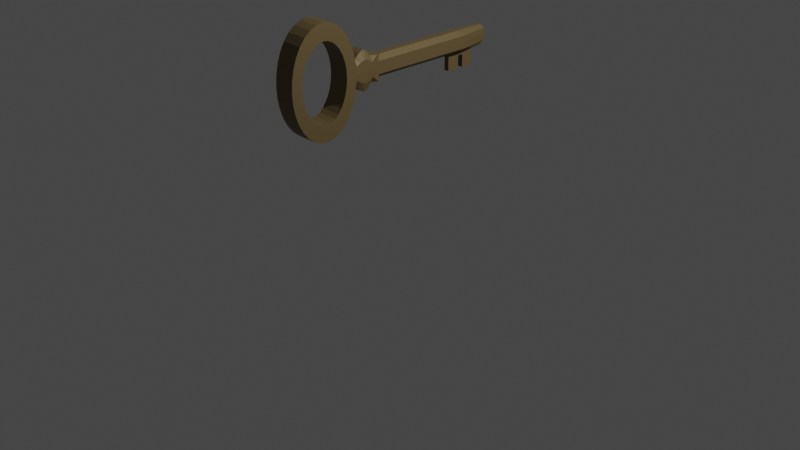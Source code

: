 # Source: key.blend  (saved by Blender 3.6.11; exported with 4.5.12 LTS)
import bpy
from mathutils import Matrix  # noqa: F401  (used for matrix-valued properties, if any)

bpy.ops.wm.read_factory_settings(use_empty=True)
scene = bpy.context.scene
scene.name = 'Scene'

# ---- collections
col_collection = bpy.data.collections.new('Collection'); scene.collection.children.link(col_collection)

# ---- images (referenced by path relative to the original .blend; pixels are not part of the script)
import os
ASSET_DIR = os.environ.get("B2B_ASSET_DIR", "")  # directory of the original .blend (textures are referenced by path, not embedded)
HERE = os.path.dirname(os.path.abspath(__file__))  # packed textures are extracted next to this script under _unpacked/

def load_image(name, relpath, width, height, colorspace="sRGB"):
    """Load a texture the original file referenced (path relative to the .blend, or extracted next to this script)."""
    p = next((c for c in (os.path.join(HERE, relpath), os.path.join(ASSET_DIR, relpath)) if relpath and os.path.exists(c)), "")
    if p:
        img = bpy.data.images.load(p, check_existing=True)
        img.name = name
    else:  # same state as the original file: an image datablock whose file is absent (Cycles renders it pink)
        img = bpy.data.images.new(name, width, height)
        img.source = "FILE"
        img.filepath = "//" + (relpath or name)
    img.colorspace_settings.name = colorspace
    return img
img_key_base = load_image('key base', '', 1024, 1024, 'Non-Color')

# ---- materials (node trees are filled in below, after node groups)
mat_material = bpy.data.materials.new('Material')
mat_material.alpha_threshold = 0.0
mat_material.use_transparent_shadow = False
mat_material.roughness = 0.5
mat_material.line_color = (0.0, 0.0, 0.0, 1.0)

# ---- material node trees
mat_material.use_nodes = True; mat_material.node_tree.nodes.clear()
_N = mat_material.node_tree.nodes; _L = mat_material.node_tree.links
n0 = _N.new('ShaderNodeOutputMaterial'); n0.name = 'Material Output'; n0.location = (300, 300)
n1 = _N.new('ShaderNodeBsdfPrincipled'); n1.name = 'Principled BSDF'; n1.location = (10, 300)
n1.distribution = 'GGX'
n1.subsurface_method = 'RANDOM_WALK_SKIN'
n1.inputs[0].default_value = (0.1725, 0.1216, 0.05098, 1.0)
n1.inputs[3].default_value = 1.45
n1.inputs[27].default_value = (0.0, 0.0, 0.0, 1.0)
n1.inputs[28].default_value = 1.0
n2 = _N.new('ShaderNodeTexImage'); n2.name = 'Image Texture'; n2.location = (-280, 20)
n2.image = img_key_base
_L.new(n1.outputs[0], n0.inputs[0])
_L.new(n2.outputs[0], n1.inputs[1])
n0.is_active_output = True

# ---- world
world_world = bpy.data.worlds.new('World'); scene.world = world_world
world_world.use_nodes = True; world_world.node_tree.nodes.clear()
_N = world_world.node_tree.nodes; _L = world_world.node_tree.links
n0 = _N.new('ShaderNodeOutputWorld'); n0.name = 'World Output'; n0.location = (300, 300)
n1 = _N.new('ShaderNodeBackground'); n1.name = 'Background'; n1.location = (10, 300)
n1.inputs[0].default_value = (0.05088, 0.05088, 0.05088, 1.0)
_L.new(n1.outputs[0], n0.inputs[0])
n0.is_active_output = True
world_world.color = (0.05088, 0.05088, 0.05088)
world_world.use_sun_shadow = False
world_world.sun_shadow_jitter_overblur = 0.0

# ---- cameras
cam_camera = bpy.data.cameras.new('Camera')
cam_camera.clip_end = 100.0
cam_camera.ortho_scale = 7.314

# ---- lights
light_light = bpy.data.lights.new('Light', 'POINT')
light_light.transmission_factor = 0.0
light_light.energy = 1000.0
light_light.shadow_soft_size = 0.1
light_light.shadow_maximum_resolution = 0.006
light_light.use_absolute_resolution = True

# ---- meshes
me_cube = bpy.data.meshes.new('Cube')
me_cube.from_pydata([(0.2038, 0.4805, 1.802), (0.2038, 0.4799, 1.592), (1.0, -1.935, 1.872), (1.0, -1.914, 1.412), (-0.2038, 0.4805, 1.802), (-0.2038, 0.4799, 1.592), (-1.0, -1.935, 1.872), (-1.0, -1.914, 1.412), (-0.4029, -0.7582, 1.588), (0.4029, -0.76, 1.808), (-0.4029, -0.76, 1.808), (0.4029, -0.7582, 1.588), (-1.0, -1.4, 1.346), (1.0, -1.4, 2.088), (-1.0, -1.4, 2.088), (1.0, -1.4, 1.346), (-1.0, -1.617, 1.191), (1.0, -1.62, 2.169), (-1.0, -1.62, 2.169), (1.0, -1.617, 1.191), (-0.4029, -0.2459, 1.808), (0.4029, -0.2459, 1.587), (-0.4029, -0.2459, 1.587), (0.4029, -0.2459, 1.808), (-0.4029, 0.1679, 1.808), (0.4029, 0.1679, 1.586), (-0.4029, 0.1679, 1.586), (0.4029, 0.1679, 1.808), (-0.4029, -0.5343, 1.588), (0.4029, -0.5343, 1.808), (-0.4029, -0.5343, 1.808), (0.4029, -0.5343, 1.588), (-0.648, -1.123, 1.902), (0.648, -1.119, 1.493), (-0.648, -1.119, 1.493), (0.648, -1.123, 1.902), (0.3848, 0.5264, 1.699), (-1.0, -1.963, 1.701), (1.0, -1.963, 1.701), (-0.3848, 0.5264, 1.699), (1.0, -0.7582, 1.7), (-1.0, -0.7582, 1.7), (1.0, -0.2459, 1.7), (-1.0, -0.2459, 1.7), (1.0, 0.1797, 1.7), (-1.0, 0.1797, 1.7), (-1.0, -0.5343, 1.7), (1.0, -0.5343, 1.7), (1.0, -1.111, 1.701), (-1.0, -1.111, 1.701), (-1.0, -1.544, 2.158), (1.0, -1.544, 1.241), (-1.0, -1.544, 1.241), (1.0, -1.544, 2.158), (-1.0, -1.832, 1.3), (1.0, -1.832, 2.036), (-1.0, -1.832, 2.036), (1.0, -1.832, 1.3), (-1.0, -1.472, 2.133), (1.0, -1.472, 1.274), (-1.0, -1.472, 1.274), (1.0, -1.472, 2.133), (-1.0, -1.276, 1.571), (1.0, -1.29, 1.823), (-1.0, -1.29, 1.823), (1.0, -1.276, 1.571), (-1.0, -1.255, 1.701), (1.0, -1.255, 1.701), (-1.0, -1.328, 1.454), (1.0, -1.328, 2.01), (1.0, -1.328, 1.701), (-1.0, -1.328, 2.01), (1.0, -1.328, 1.454), (-1.0, -1.328, 1.701), (-0.648, -1.174, 1.877), (0.648, -1.17, 1.519), (-1.0, -1.183, 1.701), (-0.648, -1.17, 1.519), (0.648, -1.174, 1.877), (1.0, -1.183, 1.701), (-0.6698, -1.226, 1.571), (0.6698, -1.228, 1.826), (1.0, -1.219, 1.701), (-0.6698, -1.228, 1.826), (0.6698, -1.226, 1.571), (-1.0, -1.219, 1.701), (-1.0, -0.9792, 1.826), (1.0, -0.967, 1.569), (-1.0, -0.967, 1.569), (1.0, -0.9792, 1.826), (1.0, -0.9688, 1.7), (-1.0, -0.9688, 1.7), (-0.6698, -1.032, 1.569), (0.6698, -1.041, 1.828), (1.0, -1.039, 1.701), (-0.6698, -1.041, 1.828), (0.6698, -1.032, 1.569), (-1.0, -1.039, 1.701), (-0.648, -1.073, 1.519), (0.648, -1.081, 1.879), (1.0, -1.075, 1.701), (-0.648, -1.081, 1.879), (0.648, -1.073, 1.519), (-1.0, -1.075, 1.701), (-0.4029, -0.9001, 1.807), (0.4029, -0.8949, 1.589), (-1.0, -0.8958, 1.7), (-0.4029, -0.8949, 1.589), (0.4029, -0.9001, 1.807), (1.0, -0.8958, 1.7), (0.3675, 0.5154, 1.635), (1.0, -1.958, 1.557), (-0.3675, 0.5154, 1.635), (1.0, -0.7582, 1.635), (-1.0, -0.7582, 1.635), (1.0, -0.2459, 1.634), (-1.0, -0.2459, 1.634), (1.0, 0.1762, 1.633), (-1.0, 0.1762, 1.633), (-1.0, -0.5343, 1.634), (1.0, -0.5343, 1.634), (0.9783, -1.116, 1.584), (-0.9783, -1.116, 1.584), (-1.0, -1.958, 1.557), (1.0, -1.266, 1.647), (-1.0, -1.266, 1.647), (-1.0, -1.328, 1.577), (1.0, -1.328, 1.577), (0.9783, -1.17, 1.599), (-0.9783, -1.17, 1.599), (-0.9783, -1.222, 1.634), (0.9783, -1.222, 1.634), (-0.9935, -0.965, 1.633), (0.9935, -0.965, 1.633), (-0.9783, -1.033, 1.628), (0.9783, -1.033, 1.628), (-0.9783, -1.074, 1.597), (0.9783, -1.074, 1.597), (1.0, -0.8949, 1.635), (-1.0, -0.8949, 1.635), (-1.0, -1.949, 1.786), (0.3675, 0.5156, 1.762), (1.0, -1.949, 1.786), (-0.3675, 0.5156, 1.762), (1.0, -0.7591, 1.764), (-1.0, -0.7591, 1.764), (1.0, -0.2459, 1.764), (-1.0, -0.2459, 1.764), (1.0, 0.1766, 1.764), (-1.0, 0.1766, 1.764), (-1.0, -0.5343, 1.764), (1.0, -0.5343, 1.764), (0.9783, -1.124, 1.813), (-0.9783, -1.124, 1.813), (-1.0, -1.273, 1.762), (1.0, -1.273, 1.762), (-1.0, -1.328, 1.855), (1.0, -1.328, 1.855), (0.9783, -1.178, 1.798), (-0.9783, -1.178, 1.798), (-0.9783, -1.222, 1.77), (0.9783, -1.222, 1.77), (0.9935, -0.9705, 1.766), (-0.9935, -0.9705, 1.766), (-0.9783, -1.04, 1.771), (0.9783, -1.04, 1.771), (-0.9783, -1.083, 1.801), (0.9783, -1.083, 1.801), (1.0, -0.8979, 1.764), (-1.0, -0.8979, 1.764), (1.0, -1.544, 2.079), (1.0, -1.472, 1.378), (1.0, -1.65, 1.319), (1.0, -1.885, 1.701), (1.0, -1.866, 1.845), (1.0, -1.386, 1.534), (1.0, -1.36, 1.701), (1.0, -1.832, 1.933), (1.0, -1.64, 2.096), (1.0, -1.848, 1.508), (1.0, -1.832, 1.471), (1.0, -1.472, 2.028), (1.0, -1.4, 1.908), (1.0, -1.391, 1.89), (1.0, -1.544, 1.33), (1.0, -1.4, 1.494), (1.0, -1.652, 2.094), (1.0, -1.672, 2.089), (1.0, -1.698, 2.079), (1.0, -1.722, 2.066), (1.0, -1.765, 2.03), (1.0, -1.808, 1.978), (1.0, -1.823, 1.451), (1.0, -1.8, 1.413), (1.0, -1.725, 1.347), (1.0, -1.435, 1.427), (1.0, -1.614, 1.314), (1.0, -1.563, 1.323), (1.0, -1.364, 1.781), (1.0, -1.38, 1.86), (1.0, -1.364, 1.626), (1.0, -1.571, 2.092), (1.0, -1.624, 2.1), (1.0, -1.523, 2.07), (1.0, -1.508, 1.347), (1.0, -1.411, 1.934), (1.0, -1.436, 1.981), (1.0, -1.842, 1.914), (1.0, -1.88, 1.776), (1.0, -1.885, 1.696), (1.0, -1.879, 1.626), (1.0, -1.865, 1.551), (-1.147, -1.36, 1.701), (-1.147, -1.386, 1.534), (-1.147, -1.4, 1.908), (-1.147, -1.64, 2.096), (-1.147, -1.544, 2.079), (-1.147, -1.832, 1.933), (-1.147, -1.472, 2.028), (-1.147, -1.391, 1.89), (-1.147, -1.472, 1.378), (-1.147, -1.65, 1.319), (-1.147, -1.885, 1.701), (-1.147, -1.866, 1.845), (-1.147, -1.848, 1.508), (-1.147, -1.832, 1.471), (-1.147, -1.544, 1.33), (-1.147, -1.4, 1.494), (-1.147, -1.652, 2.094), (-1.147, -1.672, 2.089), (-1.147, -1.698, 2.079), (-1.147, -1.722, 2.066), (-1.147, -1.765, 2.03), (-1.147, -1.808, 1.978), (-1.147, -1.823, 1.451), (-1.147, -1.8, 1.413), (-1.147, -1.725, 1.347), (-1.147, -1.435, 1.427), (-1.147, -1.614, 1.314), (-1.147, -1.563, 1.323), (-1.147, -1.364, 1.781), (-1.147, -1.38, 1.86), (-1.147, -1.364, 1.626), (-1.147, -1.571, 2.092), (-1.147, -1.624, 2.1), (-1.147, -1.523, 2.07), (-1.147, -1.508, 1.347), (-1.147, -1.411, 1.934), (-1.147, -1.436, 1.981), (-1.147, -1.842, 1.914), (-1.147, -1.88, 1.776), (-1.147, -1.885, 1.696), (-1.147, -1.879, 1.626), (-1.147, -1.865, 1.551), (1.162, -1.958, 1.557), (1.162, -1.914, 1.412), (1.162, -1.832, 2.036), (1.162, -1.935, 1.872), (1.162, -1.328, 2.01), (1.162, -1.4, 2.088), (1.162, -1.472, 1.274), (1.162, -1.4, 1.346), (1.162, -1.4, 1.494), (1.162, -1.544, 2.158), (1.162, -1.62, 2.169), (1.162, -1.832, 1.3), (1.162, -1.617, 1.191), (1.162, -1.65, 1.319), (1.162, -1.949, 1.786), (1.162, -1.963, 1.701), (1.162, -1.885, 1.701), (1.162, -1.544, 1.241), (1.162, -1.472, 2.133), (1.162, -1.544, 1.33), (1.162, -1.832, 1.471), (1.162, -1.472, 1.378), (1.162, -1.328, 1.454), (1.162, -1.328, 1.577), (1.162, -1.328, 1.855), (1.162, -1.328, 1.701), (1.162, -1.848, 1.508), (1.162, -1.866, 1.845), (1.162, -1.544, 2.079), (1.162, -1.386, 1.534), (1.162, -1.36, 1.701), (1.162, -1.832, 1.933), (1.162, -1.64, 2.096), (1.162, -1.472, 2.028), (1.162, -1.4, 1.908), (1.162, -1.391, 1.89), (1.162, -1.652, 2.094), (1.162, -1.672, 2.089), (1.162, -1.698, 2.079), (1.162, -1.722, 2.066), (1.162, -1.765, 2.03), (1.162, -1.808, 1.978), (1.162, -1.823, 1.451), (1.162, -1.8, 1.413), (1.162, -1.725, 1.347), (1.162, -1.435, 1.427), (1.162, -1.614, 1.314), (1.162, -1.563, 1.323), (1.162, -1.364, 1.781), (1.162, -1.38, 1.86), (1.162, -1.364, 1.626), (1.162, -1.571, 2.092), (1.162, -1.624, 2.1), (1.162, -1.523, 2.07), (1.162, -1.508, 1.347), (1.162, -1.411, 1.934), (1.162, -1.436, 1.981), (1.162, -1.842, 1.914), (1.162, -1.88, 1.776), (1.162, -1.885, 1.696), (1.162, -1.879, 1.626), (1.162, -1.865, 1.551), (-1.176, -1.362, 1.705), (1.176, -1.362, 1.705), (-1.177, -1.367, 1.629), (1.175, -1.367, 1.629), (-1.178, -1.382, 1.556), (1.174, -1.382, 1.556), (-1.18, -1.406, 1.489), (1.173, -1.406, 1.488), (-1.18, -1.438, 1.43), (1.172, -1.438, 1.429), (-1.181, -1.477, 1.381), (1.171, -1.477, 1.381), (-1.182, -1.521, 1.345), (1.17, -1.521, 1.345), (-1.182, -1.57, 1.323), (1.17, -1.57, 1.323), (-1.182, -1.62, 1.315), (1.17, -1.62, 1.315), (-1.182, -1.67, 1.323), (1.17, -1.67, 1.323), (-1.182, -1.718, 1.345), (1.17, -1.718, 1.345), (-1.181, -1.763, 1.381), (1.171, -1.763, 1.381), (-1.18, -1.802, 1.43), (1.172, -1.802, 1.429), (-1.18, -1.834, 1.489), (1.173, -1.834, 1.488), (-1.178, -1.858, 1.556), (1.174, -1.858, 1.556), (-1.177, -1.872, 1.629), (1.175, -1.872, 1.629), (-1.176, -1.877, 1.705), (1.176, -1.877, 1.705), (-1.175, -1.872, 1.781), (1.177, -1.872, 1.781), (-1.174, -1.858, 1.854), (1.178, -1.858, 1.854), (-1.173, -1.834, 1.921), (1.18, -1.834, 1.921), (-1.172, -1.802, 1.98), (1.18, -1.802, 1.98), (-1.171, -1.763, 2.029), (1.181, -1.763, 2.029), (-1.17, -1.718, 2.065), (1.182, -1.718, 2.065), (-1.17, -1.67, 2.087), (1.182, -1.67, 2.087), (-1.17, -1.62, 2.095), (1.182, -1.62, 2.094), (-1.17, -1.57, 2.087), (1.182, -1.57, 2.087), (-1.17, -1.521, 2.065), (1.182, -1.521, 2.065), (-1.171, -1.477, 2.029), (1.181, -1.477, 2.029), (-1.172, -1.438, 1.98), (1.18, -1.438, 1.98), (-1.173, -1.406, 1.921), (1.18, -1.406, 1.921), (-1.174, -1.382, 1.854), (1.178, -1.382, 1.854), (-1.175, -1.367, 1.781), (1.177, -1.367, 1.781), (-1.176, -1.251, 1.705), (-1.178, -1.258, 1.596), (1.174, -1.258, 1.596), (1.176, -1.251, 1.705), (-1.179, -1.279, 1.491), (1.173, -1.279, 1.491), (-1.181, -1.313, 1.395), (1.171, -1.313, 1.395), (-1.182, -1.359, 1.31), (1.17, -1.359, 1.31), (-1.183, -1.415, 1.241), (1.169, -1.415, 1.241), (-1.184, -1.479, 1.189), (1.168, -1.479, 1.189), (-1.185, -1.548, 1.158), (1.167, -1.548, 1.157), (-1.185, -1.62, 1.147), (1.167, -1.62, 1.146), (-1.185, -1.692, 1.158), (1.167, -1.692, 1.157), (-1.184, -1.761, 1.189), (1.168, -1.761, 1.189), (-1.183, -1.825, 1.241), (1.169, -1.825, 1.241), (-1.182, -1.881, 1.31), (1.17, -1.881, 1.31), (-1.181, -1.927, 1.395), (1.171, -1.927, 1.395), (-1.179, -1.961, 1.491), (1.173, -1.961, 1.491), (-1.178, -1.982, 1.596), (1.174, -1.982, 1.596), (-1.176, -1.989, 1.705), (1.176, -1.989, 1.705), (-1.174, -1.982, 1.814), (1.178, -1.982, 1.814), (-1.173, -1.961, 1.919), (1.179, -1.961, 1.918), (-1.171, -1.927, 2.015), (1.181, -1.927, 2.015), (-1.17, -1.881, 2.1), (1.182, -1.881, 2.099), (-1.169, -1.825, 2.169), (1.183, -1.825, 2.169), (-1.168, -1.761, 2.221), (1.184, -1.761, 2.22), (-1.167, -1.692, 2.252), (1.185, -1.692, 2.252), (-1.167, -1.62, 2.263), (1.185, -1.62, 2.263), (-1.167, -1.548, 2.252), (1.185, -1.548, 2.252), (-1.168, -1.479, 2.221), (1.184, -1.479, 2.22), (-1.169, -1.415, 2.169), (1.183, -1.415, 2.169), (-1.17, -1.359, 2.1), (1.182, -1.359, 2.099), (-1.171, -1.313, 2.015), (1.181, -1.313, 2.015), (-1.173, -1.279, 1.919), (1.179, -1.279, 1.918), (-1.174, -1.258, 1.814), (1.178, -1.258, 1.814), (-0.2861, 0.0254, 1.417), (-0.2861, 0.02671, 1.729), (-0.2861, 0.337, 1.416), (-0.2861, 0.3384, 1.728), (0.2861, 0.0254, 1.417), (0.2861, 0.02671, 1.729), (0.2861, 0.337, 1.416), (0.2861, 0.3384, 1.728), (-0.2861, 0.1825, 1.728), (0.2861, 0.1825, 1.728), (-0.2861, 0.1033, 1.417), (0.2861, 0.1046, 1.729), (-0.2861, 0.1046, 1.729), (0.2861, 0.1033, 1.417), (-0.2861, 0.2604, 1.728), (0.2861, 0.2591, 1.416), (-0.2861, 0.2591, 1.416), (0.2861, 0.2604, 1.728), (-0.2861, 0.1436, 1.728), (0.2861, 0.1423, 1.417), (-0.2861, 0.1423, 1.417), (0.2861, 0.1436, 1.728), (-0.2861, 0.2202, 1.416), (0.2861, 0.2215, 1.728), (-0.2861, 0.2215, 1.728), (0.2861, 0.2202, 1.416), (-0.2861, 0.2207, 1.548), (-0.2861, 0.1818, 1.548), (0.2861, 0.1428, 1.548), (0.2861, 0.1818, 1.548), (-0.2861, 0.1428, 1.548), (0.2861, 0.2207, 1.548), (0.2861, 0.143, 1.601), (0.2861, 0.182, 1.601), (0.2861, 0.2209, 1.601), (-0.2861, 0.221, 1.611), (-0.2861, 0.182, 1.611), (-0.2861, 0.1431, 1.611)], [], [(55, 56, 6, 2), (142, 2, 6, 140), (149, 24, 4, 143), (54, 57, 3, 7), (210, 211, 253, 252), (143, 4, 0, 141), (151, 29, 9, 144), (28, 31, 11, 8), (169, 104, 10, 145), (29, 30, 10, 9), (207, 177, 285, 311), (68, 72, 15, 12), (69, 71, 14, 13), (185, 175, 213, 227), (52, 51, 19, 16), (53, 50, 18, 17), (27, 24, 20, 23), (26, 25, 21, 22), (148, 27, 23, 146), (150, 30, 20, 147), (141, 0, 27, 148), (5, 1, 25, 26), (0, 4, 24, 27), (147, 20, 24, 149), (145, 10, 30, 150), (23, 20, 30, 29), (22, 21, 31, 28), (146, 23, 29, 151), (99, 101, 32, 35), (98, 102, 33, 34), (167, 99, 35, 152), (159, 74, 32, 153), (129, 76, 49, 122), (137, 100, 48, 121), (115, 42, 47, 120), (114, 41, 46, 119), (116, 43, 45, 118), (110, 36, 44, 117), (119, 46, 43, 116), (117, 44, 42, 115), (181, 203, 245, 218), (192, 180, 274, 296), (139, 106, 41, 114), (120, 47, 40, 113), (112, 39, 36, 110), (209, 210, 252, 251), (118, 45, 39, 112), (111, 38, 37, 123), (195, 185, 227, 237), (61, 58, 50, 53), (60, 59, 51, 52), (202, 178, 215, 244), (173, 209, 251, 222), (171, 195, 237, 220), (16, 19, 57, 54), (17, 18, 56, 55), (201, 202, 244, 243), (12, 15, 59, 60), (13, 14, 58, 61), (208, 173, 222, 250), (131, 82, 67, 124), (126, 73, 66, 125), (156, 71, 64, 154), (81, 83, 64, 63), (80, 84, 65, 62), (161, 81, 63, 155), (124, 67, 70, 127), (63, 64, 71, 69), (62, 65, 72, 68), (155, 63, 69, 157), (152, 35, 78, 158), (34, 33, 75, 77), (35, 32, 74, 78), (121, 48, 79, 128), (130, 85, 76, 129), (160, 83, 74, 159), (154, 64, 83, 160), (125, 66, 85, 130), (158, 78, 81, 161), (77, 75, 84, 80), (78, 74, 83, 81), (128, 79, 82, 131), (134, 97, 91, 132), (138, 109, 90, 133), (168, 108, 89, 162), (107, 105, 87, 88), (108, 104, 86, 89), (164, 95, 86, 163), (166, 101, 95, 164), (136, 103, 97, 134), (133, 90, 94, 135), (162, 89, 93, 165), (88, 87, 96, 92), (89, 86, 95, 93), (122, 49, 103, 136), (153, 32, 101, 166), (135, 94, 100, 137), (165, 93, 99, 167), (92, 96, 102, 98), (93, 95, 101, 99), (9, 10, 104, 108), (8, 11, 105, 107), (144, 9, 108, 168), (113, 40, 109, 138), (132, 91, 106, 139), (163, 86, 104, 169), (88, 132, 139, 107), (11, 113, 138, 105), (96, 135, 137, 102), (34, 122, 136, 98), (87, 133, 135, 96), (98, 136, 134, 92), (105, 138, 133, 87), (92, 134, 132, 88), (75, 128, 131, 84), (62, 125, 130, 80), (80, 130, 129, 77), (33, 121, 128, 75), (65, 124, 127, 72), (68, 126, 125, 62), (84, 131, 124, 65), (13, 61, 272, 259), (205, 182, 288, 309), (177, 191, 295, 285), (3, 111, 123, 7), (26, 118, 112, 5), (72, 127, 277, 276), (5, 112, 110, 1), (31, 120, 113, 11), (107, 139, 114, 8), (181, 206, 310, 287), (51, 59, 260, 271), (25, 117, 115, 21), (28, 119, 116, 22), (1, 110, 117, 25), (22, 116, 118, 26), (8, 114, 119, 28), (21, 115, 120, 31), (102, 137, 121, 33), (77, 129, 122, 34), (91, 163, 169, 106), (40, 144, 168, 109), (94, 165, 167, 100), (49, 153, 166, 103), (90, 162, 165, 94), (103, 166, 164, 97), (97, 164, 163, 91), (109, 168, 162, 90), (79, 158, 161, 82), (66, 154, 160, 85), (85, 160, 159, 76), (48, 152, 158, 79), (67, 155, 157, 70), (82, 161, 155, 67), (73, 156, 154, 66), (194, 172, 221, 236), (170, 201, 243, 216), (174, 208, 250, 223), (76, 159, 153, 49), (100, 167, 152, 48), (42, 146, 151, 47), (41, 145, 150, 46), (43, 147, 149, 45), (36, 141, 148, 44), (46, 150, 147, 43), (44, 148, 146, 42), (193, 194, 236, 235), (191, 190, 294, 295), (106, 169, 145, 41), (47, 151, 144, 40), (39, 143, 141, 36), (183, 182, 214, 219), (45, 149, 143, 39), (38, 142, 140, 37), (206, 205, 309, 310), (207, 174, 223, 249), (192, 193, 235, 234), (200, 176, 212, 242), (177, 207, 249, 217), (180, 192, 234, 225), (175, 200, 242, 213), (182, 205, 247, 214), (38, 111, 254, 269), (190, 189, 293, 294), (191, 177, 217, 233), (199, 183, 219, 241), (180, 179, 280, 274), (189, 188, 292, 293), (15, 72, 276, 261), (171, 204, 308, 275), (178, 186, 228, 215), (203, 170, 216, 245), (172, 196, 238, 221), (211, 179, 224, 253), (186, 187, 229, 228), (184, 204, 246, 226), (196, 197, 239, 238), (187, 188, 230, 229), (204, 171, 220, 246), (197, 184, 226, 239), (188, 189, 231, 230), (179, 180, 225, 224), (176, 198, 240, 212), (189, 190, 232, 231), (205, 206, 248, 247), (198, 199, 241, 240), (190, 191, 233, 232), (206, 181, 218, 248), (278, 258, 259, 288, 289), (277, 279, 284, 304, 283), (261, 262, 299, 275, 260), (266, 267, 298, 297, 296, 274, 265), (260, 275, 308, 273, 271), (265, 274, 280, 254, 255), (276, 277, 283, 262, 261), (271, 273, 301, 300, 267, 266), (279, 278, 289, 303, 302, 284), (285, 295, 294, 293, 292, 291, 290, 286, 264, 256), (286, 306, 305, 282, 263, 264), (282, 307, 287, 272, 263), (287, 310, 309, 288, 259, 272), (281, 311, 285, 256, 257, 268), (270, 312, 281, 268, 269), (280, 315, 314, 313, 270, 269, 254), (193, 192, 296, 297), (142, 38, 269, 268), (174, 207, 311, 281), (70, 157, 278, 279), (194, 193, 297, 298), (208, 174, 281, 312), (172, 194, 298, 267), (173, 208, 312, 270), (195, 171, 275, 299), (209, 173, 270, 313), (185, 195, 299, 262), (210, 209, 313, 314), (175, 185, 262, 283), (19, 51, 271, 266), (211, 210, 314, 315), (69, 13, 259, 258), (196, 172, 267, 300), (179, 211, 315, 280), (197, 196, 300, 301), (61, 53, 263, 272), (157, 69, 258, 278), (59, 15, 261, 260), (184, 197, 301, 273), (198, 176, 284, 302), (199, 198, 302, 303), (183, 199, 303, 289), (200, 175, 283, 304), (53, 17, 264, 263), (176, 200, 304, 284), (2, 142, 268, 257), (182, 183, 289, 288), (17, 55, 256, 264), (57, 19, 266, 265), (111, 3, 255, 254), (201, 170, 282, 305), (202, 201, 305, 306), (3, 57, 265, 255), (178, 202, 306, 286), (127, 70, 279, 277), (203, 181, 287, 307), (55, 2, 257, 256), (186, 178, 286, 290), (170, 203, 307, 282), (187, 186, 290, 291), (204, 184, 273, 308), (188, 187, 291, 292), (380, 383, 382, 381), (381, 382, 385, 384), (384, 385, 387, 386), (386, 387, 389, 388), (388, 389, 391, 390), (390, 391, 393, 392), (392, 393, 395, 394), (394, 395, 397, 396), (396, 397, 399, 398), (398, 399, 401, 400), (400, 401, 403, 402), (402, 403, 405, 404), (404, 405, 407, 406), (406, 407, 409, 408), (408, 409, 411, 410), (410, 411, 413, 412), (412, 413, 415, 414), (414, 415, 417, 416), (416, 417, 419, 418), (418, 419, 421, 420), (420, 421, 423, 422), (422, 423, 425, 424), (424, 425, 427, 426), (426, 427, 429, 428), (428, 429, 431, 430), (430, 431, 433, 432), (432, 433, 435, 434), (434, 435, 437, 436), (436, 437, 439, 438), (438, 439, 441, 440), (440, 441, 443, 442), (442, 443, 383, 380), (318, 316, 380, 381), (317, 319, 382, 383), (320, 318, 381, 384), (319, 321, 385, 382), (322, 320, 384, 386), (321, 323, 387, 385), (324, 322, 386, 388), (323, 325, 389, 387), (326, 324, 388, 390), (325, 327, 391, 389), (328, 326, 390, 392), (327, 329, 393, 391), (330, 328, 392, 394), (329, 331, 395, 393), (332, 330, 394, 396), (331, 333, 397, 395), (334, 332, 396, 398), (333, 335, 399, 397), (336, 334, 398, 400), (335, 337, 401, 399), (338, 336, 400, 402), (337, 339, 403, 401), (340, 338, 402, 404), (339, 341, 405, 403), (342, 340, 404, 406), (341, 343, 407, 405), (344, 342, 406, 408), (343, 345, 409, 407), (346, 344, 408, 410), (345, 347, 411, 409), (348, 346, 410, 412), (347, 349, 413, 411), (350, 348, 412, 414), (349, 351, 415, 413), (352, 350, 414, 416), (351, 353, 417, 415), (354, 352, 416, 418), (353, 355, 419, 417), (356, 354, 418, 420), (355, 357, 421, 419), (358, 356, 420, 422), (357, 359, 423, 421), (360, 358, 422, 424), (359, 361, 425, 423), (362, 360, 424, 426), (361, 363, 427, 425), (364, 362, 426, 428), (363, 365, 429, 427), (366, 364, 428, 430), (365, 367, 431, 429), (368, 366, 430, 432), (367, 369, 433, 431), (370, 368, 432, 434), (369, 371, 435, 433), (372, 370, 434, 436), (371, 373, 437, 435), (374, 372, 436, 438), (373, 375, 439, 437), (376, 374, 438, 440), (375, 377, 441, 439), (378, 376, 440, 442), (377, 379, 443, 441), (316, 378, 442, 380), (379, 317, 383, 443), (460, 458, 447, 446), (446, 447, 451, 450), (457, 455, 449, 448), (448, 449, 445, 444), (454, 457, 448, 444), (455, 456, 445, 449), (467, 468, 452, 453), (444, 445, 456, 454), (465, 462, 456, 455), (464, 463, 457, 454), (463, 465, 455, 457), (450, 451, 461, 459), (446, 450, 459, 460), (451, 447, 458, 461), (466, 468, 458, 460), (466, 469, 475, 470), (453, 452, 462, 465), (454, 456, 462, 464), (459, 461, 467, 469), (460, 459, 469, 466), (461, 458, 468, 467), (470, 475, 473, 471), (471, 473, 472, 474), (463, 464, 474, 472), (473, 475, 478, 477), (472, 473, 477, 476), (471, 474, 481, 480), (470, 471, 480, 479)])
_uv = me_cube.uv_layers.new(name='UVMap')
_uv.uv.foreach_set('vector', [0.625, 0.7344, 0.875, 0.7344, 0.875, 0.75, 0.625, 0.75, 0.5625, 0.75, 0.625, 0.75, 0.625, 1.0, 0.5625, 1.0, 0.5625, 0.2188, 0.625, 0.2188, 0.625, 0.25, 0.5625, 0.25, 0.125, 0.7344, 0.375, 0.7344, 0.375, 0.75, 0.125, 0.75, 0.4733, 0.7401, 0.4495, 0.7384, 0.4495, 0.7384, 0.4733, 0.7401, 0.5625, 0.25, 0.625, 0.25, 0.625, 0.5, 0.5625, 0.5, 0.5625, 0.5938, 0.625, 0.5938, 0.625, 0.625, 0.5625, 0.625, 0.125, 0.5938, 0.375, 0.5938, 0.375, 0.625, 0.125, 0.625, 0.5625, 0.1172, 0.625, 0.1172, 0.625, 0.125, 0.5625, 0.125, 0.625, 0.5938, 0.875, 0.5938, 0.875, 0.625, 0.625, 0.625, 0.5849, 0.7359, 0.5865, 0.7344, 0.5865, 0.7344, 0.5849, 0.7359, 0.125, 0.6797, 0.375, 0.6797, 0.375, 0.6875, 0.125, 0.6875, 0.625, 0.6797, 0.875, 0.6797, 0.875, 0.6875, 0.625, 0.6875, 0.427, 0.6875, 0.4375, 0.686, 0.4375, 0.686, 0.427, 0.6875, 0.125, 0.7031, 0.375, 0.7031, 0.375, 0.7188, 0.125, 0.7188, 0.625, 0.7031, 0.875, 0.7031, 0.875, 0.7188, 0.625, 0.7188, 0.625, 0.5312, 0.875, 0.5312, 0.875, 0.5625, 0.625, 0.5625, 0.125, 0.5312, 0.375, 0.5312, 0.375, 0.5625, 0.125, 0.5625, 0.5625, 0.5312, 0.625, 0.5312, 0.625, 0.5625, 0.5625, 0.5625, 0.5625, 0.1562, 0.625, 0.1562, 0.625, 0.1875, 0.5625, 0.1875, 0.5625, 0.5, 0.625, 0.5, 0.625, 0.5312, 0.5625, 0.5312, 0.125, 0.5, 0.375, 0.5, 0.375, 0.5312, 0.125, 0.5312, 0.625, 0.5, 0.875, 0.5, 0.875, 0.5312, 0.625, 0.5312, 0.5625, 0.1875, 0.625, 0.1875, 0.625, 0.2188, 0.5625, 0.2188, 0.5625, 0.125, 0.625, 0.125, 0.625, 0.1562, 0.5625, 0.1562, 0.625, 0.5625, 0.875, 0.5625, 0.875, 0.5938, 0.625, 0.5938, 0.125, 0.5625, 0.375, 0.5625, 0.375, 0.5938, 0.125, 0.5938, 0.5625, 0.5625, 0.625, 0.5625, 0.625, 0.5938, 0.5625, 0.5938, 0.625, 0.6523, 0.875, 0.6523, 0.875, 0.6562, 0.625, 0.6562, 0.125, 0.6523, 0.375, 0.6523, 0.375, 0.6562, 0.125, 0.6562, 0.5625, 0.6523, 0.625, 0.6523, 0.625, 0.6562, 0.5625, 0.6562, 0.5625, 0.08594, 0.625, 0.08594, 0.625, 0.09375, 0.5625, 0.09375, 0.4375, 0.08594, 0.5, 0.08594, 0.5, 0.09375, 0.4375, 0.09375, 0.4375, 0.6523, 0.5, 0.6523, 0.5, 0.6562, 0.4375, 0.6562, 0.4375, 0.5625, 0.5, 0.5625, 0.5, 0.5938, 0.4375, 0.5938, 0.4375, 0.125, 0.5, 0.125, 0.5, 0.1562, 0.4375, 0.1562, 0.4375, 0.1875, 0.5, 0.1875, 0.5, 0.2188, 0.4375, 0.2188, 0.4375, 0.5, 0.5, 0.5, 0.5, 0.5312, 0.4375, 0.5312, 0.4375, 0.1562, 0.5, 0.1562, 0.5, 0.1875, 0.4375, 0.1875, 0.4375, 0.5312, 0.5, 0.5312, 0.5, 0.5625, 0.4375, 0.5625, 0.5945, 0.6953, 0.6025, 0.7009, 0.6025, 0.7009, 0.5945, 0.6953, 0.4227, 0.7335, 0.4284, 0.7344, 0.4284, 0.7344, 0.4227, 0.7335, 0.4375, 0.1172, 0.5, 0.1172, 0.5, 0.125, 0.4375, 0.125, 0.4375, 0.5938, 0.5, 0.5938, 0.5, 0.625, 0.4375, 0.625, 0.4375, 0.25, 0.5, 0.25, 0.5, 0.5, 0.4375, 0.5, 0.4982, 0.7407, 0.4733, 0.7401, 0.4733, 0.7401, 0.4982, 0.7407, 0.4375, 0.2188, 0.5, 0.2188, 0.5, 0.25, 0.4375, 0.25, 0.4375, 0.75, 0.5, 0.75, 0.5, 1.0, 0.4375, 1.0, 0.4117, 0.6913, 0.427, 0.6875, 0.427, 0.6875, 0.4117, 0.6913, 0.625, 0.6953, 0.875, 0.6953, 0.875, 0.7031, 0.625, 0.7031, 0.125, 0.6953, 0.375, 0.6953, 0.375, 0.7031, 0.125, 0.7031, 0.6079, 0.7164, 0.607, 0.7188, 0.607, 0.7188, 0.6079, 0.7164, 0.5, 0.7406, 0.4982, 0.7407, 0.4982, 0.7407, 0.5, 0.7406, 0.4054, 0.6953, 0.4117, 0.6913, 0.4117, 0.6913, 0.4054, 0.6953, 0.125, 0.7188, 0.375, 0.7188, 0.375, 0.7344, 0.125, 0.7344, 0.625, 0.7188, 0.875, 0.7188, 0.875, 0.7344, 0.625, 0.7344, 0.6066, 0.7075, 0.6079, 0.7164, 0.6079, 0.7164, 0.6066, 0.7075, 0.125, 0.6875, 0.375, 0.6875, 0.375, 0.6953, 0.125, 0.6953, 0.625, 0.6875, 0.875, 0.6875, 0.875, 0.6953, 0.625, 0.6953, 0.5364, 0.7406, 0.5, 0.7406, 0.5, 0.7406, 0.5364, 0.7406, 0.4375, 0.668, 0.5, 0.668, 0.5, 0.6719, 0.4375, 0.6719, 0.4375, 0.07031, 0.5, 0.07031, 0.5, 0.07812, 0.4375, 0.07812, 0.5625, 0.07031, 0.625, 0.07031, 0.625, 0.07812, 0.5625, 0.07812, 0.625, 0.668, 0.875, 0.668, 0.875, 0.6719, 0.625, 0.6719, 0.125, 0.668, 0.375, 0.668, 0.375, 0.6719, 0.125, 0.6719, 0.5625, 0.668, 0.625, 0.668, 0.625, 0.6719, 0.5625, 0.6719, 0.4375, 0.6719, 0.5, 0.6719, 0.5, 0.6797, 0.4375, 0.6797, 0.625, 0.6719, 0.875, 0.6719, 0.875, 0.6797, 0.625, 0.6797, 0.125, 0.6719, 0.375, 0.6719, 0.375, 0.6797, 0.125, 0.6797, 0.5625, 0.6719, 0.625, 0.6719, 0.625, 0.6797, 0.5625, 0.6797, 0.5625, 0.6562, 0.625, 0.6562, 0.625, 0.6641, 0.5625, 0.6641, 0.125, 0.6562, 0.375, 0.6562, 0.375, 0.6641, 0.125, 0.6641, 0.625, 0.6562, 0.875, 0.6562, 0.875, 0.6641, 0.625, 0.6641, 0.4375, 0.6562, 0.5, 0.6562, 0.5, 0.6641, 0.4375, 0.6641, 0.4375, 0.08203, 0.5, 0.08203, 0.5, 0.08594, 0.4375, 0.08594, 0.5625, 0.08203, 0.625, 0.08203, 0.625, 0.08594, 0.5625, 0.08594, 0.5625, 0.07812, 0.625, 0.07812, 0.625, 0.08203, 0.5625, 0.08203, 0.4375, 0.07812, 0.5, 0.07812, 0.5, 0.08203, 0.4375, 0.08203, 0.5625, 0.6641, 0.625, 0.6641, 0.625, 0.668, 0.5625, 0.668, 0.125, 0.6641, 0.375, 0.6641, 0.375, 0.668, 0.125, 0.668, 0.625, 0.6641, 0.875, 0.6641, 0.875, 0.668, 0.625, 0.668, 0.4375, 0.6641, 0.5, 0.6641, 0.5, 0.668, 0.4375, 0.668, 0.4375, 0.1016, 0.5, 0.1016, 0.5, 0.1094, 0.4375, 0.1094, 0.4375, 0.6328, 0.5, 0.6328, 0.5, 0.6406, 0.4375, 0.6406, 0.5625, 0.6328, 0.625, 0.6328, 0.625, 0.6406, 0.5625, 0.6406, 0.125, 0.6328, 0.375, 0.6328, 0.375, 0.6406, 0.125, 0.6406, 0.625, 0.6328, 0.875, 0.6328, 0.875, 0.6406, 0.625, 0.6406, 0.5625, 0.1016, 0.625, 0.1016, 0.625, 0.1094, 0.5625, 0.1094, 0.5625, 0.09766, 0.625, 0.09766, 0.625, 0.1016, 0.5625, 0.1016, 0.4375, 0.09766, 0.5, 0.09766, 0.5, 0.1016, 0.4375, 0.1016, 0.4375, 0.6406, 0.5, 0.6406, 0.5, 0.6484, 0.4375, 0.6484, 0.5625, 0.6406, 0.625, 0.6406, 0.625, 0.6484, 0.5625, 0.6484, 0.125, 0.6406, 0.375, 0.6406, 0.375, 0.6484, 0.125, 0.6484, 0.625, 0.6406, 0.875, 0.6406, 0.875, 0.6484, 0.625, 0.6484, 0.4375, 0.09375, 0.5, 0.09375, 0.5, 0.09766, 0.4375, 0.09766, 0.5625, 0.09375, 0.625, 0.09375, 0.625, 0.09766, 0.5625, 0.09766, 0.4375, 0.6484, 0.5, 0.6484, 0.5, 0.6523, 0.4375, 0.6523, 0.5625, 0.6484, 0.625, 0.6484, 0.625, 0.6523, 0.5625, 0.6523, 0.125, 0.6484, 0.375, 0.6484, 0.375, 0.6523, 0.125, 0.6523, 0.625, 0.6484, 0.875, 0.6484, 0.875, 0.6523, 0.625, 0.6523, 0.625, 0.625, 0.875, 0.625, 0.875, 0.6328, 0.625, 0.6328, 0.125, 0.625, 0.375, 0.625, 0.375, 0.6328, 0.125, 0.6328, 0.5625, 0.625, 0.625, 0.625, 0.625, 0.6328, 0.5625, 0.6328, 0.4375, 0.625, 0.5, 0.625, 0.5, 0.6328, 0.4375, 0.6328, 0.4375, 0.1094, 0.5, 0.1094, 0.5, 0.1172, 0.4375, 0.1172, 0.5625, 0.1094, 0.625, 0.1094, 0.625, 0.1172, 0.5625, 0.1172, 0.375, 0.1094, 0.4375, 0.1094, 0.4375, 0.1172, 0.375, 0.1172, 0.375, 0.625, 0.4375, 0.625, 0.4375, 0.6328, 0.375, 0.6328, 0.375, 0.6484, 0.4375, 0.6484, 0.4375, 0.6523, 0.375, 0.6523, 0.375, 0.09375, 0.4375, 0.09375, 0.4375, 0.09766, 0.375, 0.09766, 0.375, 0.6406, 0.4375, 0.6406, 0.4375, 0.6484, 0.375, 0.6484, 0.375, 0.09766, 0.4375, 0.09766, 0.4375, 0.1016, 0.375, 0.1016, 0.375, 0.6328, 0.4375, 0.6328, 0.4375, 0.6406, 0.375, 0.6406, 0.375, 0.1016, 0.4375, 0.1016, 0.4375, 0.1094, 0.375, 0.1094, 0.375, 0.6641, 0.4375, 0.6641, 0.4375, 0.668, 0.375, 0.668, 0.375, 0.07812, 0.4375, 0.07812, 0.4375, 0.08203, 0.375, 0.08203, 0.375, 0.08203, 0.4375, 0.08203, 0.4375, 0.08594, 0.375, 0.08594, 0.375, 0.6562, 0.4375, 0.6562, 0.4375, 0.6641, 0.375, 0.6641, 0.375, 0.6719, 0.4375, 0.6719, 0.4375, 0.6797, 0.375, 0.6797, 0.375, 0.07031, 0.4375, 0.07031, 0.4375, 0.07812, 0.375, 0.07812, 0.375, 0.668, 0.4375, 0.668, 0.4375, 0.6719, 0.375, 0.6719, 0.625, 0.6875, 0.625, 0.6953, 0.625, 0.6953, 0.625, 0.6875, 0.574, 0.6887, 0.567, 0.6875, 0.567, 0.6875, 0.574, 0.6887, 0.5865, 0.7344, 0.5994, 0.732, 0.5994, 0.732, 0.5865, 0.7344, 0.375, 0.75, 0.4375, 0.75, 0.4375, 1.0, 0.375, 1.0, 0.375, 0.2188, 0.4375, 0.2188, 0.4375, 0.25, 0.375, 0.25, 0.375, 0.6797, 0.4375, 0.6797, 0.4375, 0.6797, 0.375, 0.6797, 0.375, 0.25, 0.4375, 0.25, 0.4375, 0.5, 0.375, 0.5, 0.375, 0.5938, 0.4375, 0.5938, 0.4375, 0.625, 0.375, 0.625, 0.375, 0.1172, 0.4375, 0.1172, 0.4375, 0.125, 0.375, 0.125, 0.5945, 0.6953, 0.5857, 0.6914, 0.5857, 0.6914, 0.5945, 0.6953, 0.375, 0.7031, 0.375, 0.6953, 0.375, 0.6953, 0.375, 0.7031, 0.375, 0.5312, 0.4375, 0.5312, 0.4375, 0.5625, 0.375, 0.5625, 0.375, 0.1562, 0.4375, 0.1562, 0.4375, 0.1875, 0.375, 0.1875, 0.375, 0.5, 0.4375, 0.5, 0.4375, 0.5312, 0.375, 0.5312, 0.375, 0.1875, 0.4375, 0.1875, 0.4375, 0.2188, 0.375, 0.2188, 0.375, 0.125, 0.4375, 0.125, 0.4375, 0.1562, 0.375, 0.1562, 0.375, 0.5625, 0.4375, 0.5625, 0.4375, 0.5938, 0.375, 0.5938, 0.375, 0.6523, 0.4375, 0.6523, 0.4375, 0.6562, 0.375, 0.6562, 0.375, 0.08594, 0.4375, 0.08594, 0.4375, 0.09375, 0.375, 0.09375, 0.5, 0.1094, 0.5625, 0.1094, 0.5625, 0.1172, 0.5, 0.1172, 0.5, 0.625, 0.5625, 0.625, 0.5625, 0.6328, 0.5, 0.6328, 0.5, 0.6484, 0.5625, 0.6484, 0.5625, 0.6523, 0.5, 0.6523, 0.5, 0.09375, 0.5625, 0.09375, 0.5625, 0.09766, 0.5, 0.09766, 0.5, 0.6406, 0.5625, 0.6406, 0.5625, 0.6484, 0.5, 0.6484, 0.5, 0.09766, 0.5625, 0.09766, 0.5625, 0.1016, 0.5, 0.1016, 0.5, 0.1016, 0.5625, 0.1016, 0.5625, 0.1094, 0.5, 0.1094, 0.5, 0.6328, 0.5625, 0.6328, 0.5625, 0.6406, 0.5, 0.6406, 0.5, 0.6641, 0.5625, 0.6641, 0.5625, 0.668, 0.5, 0.668, 0.5, 0.07812, 0.5625, 0.07812, 0.5625, 0.08203, 0.5, 0.08203, 0.5, 0.08203, 0.5625, 0.08203, 0.5625, 0.08594, 0.5, 0.08594, 0.5, 0.6562, 0.5625, 0.6562, 0.5625, 0.6641, 0.5, 0.6641, 0.5, 0.6719, 0.5625, 0.6719, 0.5625, 0.6797, 0.5, 0.6797, 0.5, 0.668, 0.5625, 0.668, 0.5625, 0.6719, 0.5, 0.6719, 0.5, 0.07031, 0.5625, 0.07031, 0.5625, 0.07812, 0.5, 0.07812, 0.4026, 0.7249, 0.4041, 0.7188, 0.4041, 0.7188, 0.4026, 0.7249, 0.6035, 0.7031, 0.6066, 0.7075, 0.6066, 0.7075, 0.6035, 0.7031, 0.5625, 0.7388, 0.5364, 0.7406, 0.5364, 0.7406, 0.5625, 0.7388, 0.5, 0.08594, 0.5625, 0.08594, 0.5625, 0.09375, 0.5, 0.09375, 0.5, 0.6523, 0.5625, 0.6523, 0.5625, 0.6562, 0.5, 0.6562, 0.5, 0.5625, 0.5625, 0.5625, 0.5625, 0.5938, 0.5, 0.5938, 0.5, 0.125, 0.5625, 0.125, 0.5625, 0.1562, 0.5, 0.1562, 0.5, 0.1875, 0.5625, 0.1875, 0.5625, 0.2188, 0.5, 0.2188, 0.5, 0.5, 0.5625, 0.5, 0.5625, 0.5312, 0.5, 0.5312, 0.5, 0.1562, 0.5625, 0.1562, 0.5625, 0.1875, 0.5, 0.1875, 0.5, 0.5312, 0.5625, 0.5312, 0.5625, 0.5625, 0.5, 0.5625, 0.4135, 0.7312, 0.4026, 0.7249, 0.4026, 0.7249, 0.4135, 0.7312, 0.5994, 0.732, 0.6096, 0.7286, 0.6096, 0.7286, 0.5994, 0.732, 0.5, 0.1172, 0.5625, 0.1172, 0.5625, 0.125, 0.5, 0.125, 0.5, 0.5938, 0.5625, 0.5938, 0.5625, 0.625, 0.5, 0.625, 0.5, 0.25, 0.5625, 0.25, 0.5625, 0.5, 0.5, 0.5, 0.5625, 0.6866, 0.567, 0.6875, 0.567, 0.6875, 0.5625, 0.6866, 0.5, 0.2188, 0.5625, 0.2188, 0.5625, 0.25, 0.5, 0.25, 0.5, 0.75, 0.5625, 0.75, 0.5625, 1.0, 0.5, 1.0, 0.5857, 0.6914, 0.574, 0.6887, 0.574, 0.6887, 0.5857, 0.6914, 0.5849, 0.7359, 0.5625, 0.7388, 0.5625, 0.7388, 0.5849, 0.7359, 0.4227, 0.7335, 0.4135, 0.7312, 0.4135, 0.7312, 0.4227, 0.7335, 0.4679, 0.6837, 0.5, 0.6832, 0.5, 0.6832, 0.4679, 0.6837, 0.5865, 0.7344, 0.5849, 0.7359, 0.5849, 0.7359, 0.5865, 0.7344, 0.4284, 0.7344, 0.4227, 0.7335, 0.4227, 0.7335, 0.4284, 0.7344, 0.4375, 0.686, 0.4679, 0.6837, 0.4679, 0.6837, 0.4375, 0.686, 0.567, 0.6875, 0.574, 0.6887, 0.574, 0.6887, 0.567, 0.6875, 0.5, 0.75, 0.4375, 0.75, 0.4375, 0.75, 0.5, 0.75, 0.6096, 0.7286, 0.6129, 0.7255, 0.6129, 0.7255, 0.6096, 0.7286, 0.5994, 0.732, 0.5865, 0.7344, 0.5865, 0.7344, 0.5994, 0.732, 0.5545, 0.6853, 0.5625, 0.6866, 0.5625, 0.6866, 0.5545, 0.6853, 0.4284, 0.7344, 0.4375, 0.7364, 0.4375, 0.7364, 0.4284, 0.7344, 0.6129, 0.7255, 0.6123, 0.7236, 0.6123, 0.7236, 0.6129, 0.7255, 0.375, 0.6875, 0.375, 0.6797, 0.375, 0.6797, 0.375, 0.6875, 0.4054, 0.6953, 0.4002, 0.6993, 0.4002, 0.6993, 0.4054, 0.6953, 0.607, 0.7188, 0.6084, 0.7198, 0.6084, 0.7198, 0.607, 0.7188, 0.6025, 0.7009, 0.6035, 0.7031, 0.6035, 0.7031, 0.6025, 0.7009, 0.4041, 0.7188, 0.4006, 0.7138, 0.4006, 0.7138, 0.4041, 0.7188, 0.4495, 0.7384, 0.4375, 0.7364, 0.4375, 0.7364, 0.4495, 0.7384, 0.6084, 0.7198, 0.6106, 0.7215, 0.6106, 0.7215, 0.6084, 0.7198, 0.3992, 0.7031, 0.4002, 0.6993, 0.4002, 0.6993, 0.3992, 0.7031, 0.4006, 0.7138, 0.3986, 0.706, 0.3986, 0.706, 0.4006, 0.7138, 0.6106, 0.7215, 0.6123, 0.7236, 0.6123, 0.7236, 0.6106, 0.7215, 0.4002, 0.6993, 0.4054, 0.6953, 0.4054, 0.6953, 0.4002, 0.6993, 0.3986, 0.706, 0.3992, 0.7031, 0.3992, 0.7031, 0.3986, 0.706, 0.6123, 0.7236, 0.6129, 0.7255, 0.6129, 0.7255, 0.6123, 0.7236, 0.4375, 0.7364, 0.4284, 0.7344, 0.4284, 0.7344, 0.4375, 0.7364, 0.5, 0.6832, 0.5291, 0.6837, 0.5291, 0.6837, 0.5, 0.6832, 0.6129, 0.7255, 0.6096, 0.7286, 0.6096, 0.7286, 0.6129, 0.7255, 0.574, 0.6887, 0.5857, 0.6914, 0.5857, 0.6914, 0.574, 0.6887, 0.5291, 0.6837, 0.5545, 0.6853, 0.5545, 0.6853, 0.5291, 0.6837, 0.6096, 0.7286, 0.5994, 0.732, 0.5994, 0.732, 0.6096, 0.7286, 0.5857, 0.6914, 0.5945, 0.6953, 0.5945, 0.6953, 0.5857, 0.6914, 0.5625, 0.6797, 0.625, 0.6797, 0.625, 0.6875, 0.567, 0.6875, 0.5625, 0.6866, 0.4375, 0.6797, 0.5, 0.6797, 0.5, 0.6832, 0.4679, 0.6837, 0.4375, 0.686, 0.375, 0.6875, 0.427, 0.6875, 0.4117, 0.6913, 0.4054, 0.6953, 0.375, 0.6953, 0.375, 0.7188, 0.4041, 0.7188, 0.4026, 0.7249, 0.4135, 0.7312, 0.4227, 0.7335, 0.4284, 0.7344, 0.375, 0.7344, 0.375, 0.6953, 0.4054, 0.6953, 0.4002, 0.6993, 0.3992, 0.7031, 0.375, 0.7031, 0.375, 0.7344, 0.4284, 0.7344, 0.4375, 0.7364, 0.4375, 0.75, 0.375, 0.75, 0.375, 0.6797, 0.4375, 0.6797, 0.4375, 0.686, 0.427, 0.6875, 0.375, 0.6875, 0.375, 0.7031, 0.3992, 0.7031, 0.3986, 0.706, 0.4006, 0.7138, 0.4041, 0.7188, 0.375, 0.7188, 0.5, 0.6797, 0.5625, 0.6797, 0.5625, 0.6866, 0.5545, 0.6853, 0.5291, 0.6837, 0.5, 0.6832, 0.5865, 0.7344, 0.5994, 0.732, 0.6096, 0.7286, 0.6129, 0.7255, 0.6123, 0.7236, 0.6106, 0.7215, 0.6084, 0.7198, 0.607, 0.7188, 0.625, 0.7188, 0.625, 0.7344, 0.607, 0.7188, 0.6079, 0.7164, 0.6066, 0.7075, 0.6035, 0.7031, 0.625, 0.7031, 0.625, 0.7188, 0.6035, 0.7031, 0.6025, 0.7009, 0.5945, 0.6953, 0.625, 0.6953, 0.625, 0.7031, 0.5945, 0.6953, 0.5857, 0.6914, 0.574, 0.6887, 0.567, 0.6875, 0.625, 0.6875, 0.625, 0.6953, 0.5625, 0.7388, 0.5849, 0.7359, 0.5865, 0.7344, 0.625, 0.7344, 0.625, 0.75, 0.5625, 0.75, 0.5, 0.7406, 0.5364, 0.7406, 0.5625, 0.7388, 0.5625, 0.75, 0.5, 0.75, 0.4375, 0.7364, 0.4495, 0.7384, 0.4733, 0.7401, 0.4982, 0.7407, 0.5, 0.7406, 0.5, 0.75, 0.4375, 0.75, 0.4135, 0.7312, 0.4227, 0.7335, 0.4227, 0.7335, 0.4135, 0.7312, 0.5625, 0.75, 0.5, 0.75, 0.5, 0.75, 0.5625, 0.75, 0.5625, 0.7388, 0.5849, 0.7359, 0.5849, 0.7359, 0.5625, 0.7388, 0.5, 0.6797, 0.5625, 0.6797, 0.5625, 0.6797, 0.5, 0.6797, 0.4026, 0.7249, 0.4135, 0.7312, 0.4135, 0.7312, 0.4026, 0.7249, 0.5364, 0.7406, 0.5625, 0.7388, 0.5625, 0.7388, 0.5364, 0.7406, 0.4041, 0.7188, 0.4026, 0.7249, 0.4026, 0.7249, 0.4041, 0.7188, 0.5, 0.7406, 0.5364, 0.7406, 0.5364, 0.7406, 0.5, 0.7406, 0.4117, 0.6913, 0.4054, 0.6953, 0.4054, 0.6953, 0.4117, 0.6913, 0.4982, 0.7407, 0.5, 0.7406, 0.5, 0.7406, 0.4982, 0.7407, 0.427, 0.6875, 0.4117, 0.6913, 0.4117, 0.6913, 0.427, 0.6875, 0.4733, 0.7401, 0.4982, 0.7407, 0.4982, 0.7407, 0.4733, 0.7401, 0.4375, 0.686, 0.427, 0.6875, 0.427, 0.6875, 0.4375, 0.686, 0.375, 0.7188, 0.375, 0.7031, 0.375, 0.7031, 0.375, 0.7188, 0.4495, 0.7384, 0.4733, 0.7401, 0.4733, 0.7401, 0.4495, 0.7384, 0.625, 0.6797, 0.625, 0.6875, 0.625, 0.6875, 0.625, 0.6797, 0.4006, 0.7138, 0.4041, 0.7188, 0.4041, 0.7188, 0.4006, 0.7138, 0.4375, 0.7364, 0.4495, 0.7384, 0.4495, 0.7384, 0.4375, 0.7364, 0.3986, 0.706, 0.4006, 0.7138, 0.4006, 0.7138, 0.3986, 0.706, 0.625, 0.6953, 0.625, 0.7031, 0.625, 0.7031, 0.625, 0.6953, 0.5625, 0.6797, 0.625, 0.6797, 0.625, 0.6797, 0.5625, 0.6797, 0.375, 0.6953, 0.375, 0.6875, 0.375, 0.6875, 0.375, 0.6953, 0.3992, 0.7031, 0.3986, 0.706, 0.3986, 0.706, 0.3992, 0.7031, 0.5291, 0.6837, 0.5, 0.6832, 0.5, 0.6832, 0.5291, 0.6837, 0.5545, 0.6853, 0.5291, 0.6837, 0.5291, 0.6837, 0.5545, 0.6853, 0.5625, 0.6866, 0.5545, 0.6853, 0.5545, 0.6853, 0.5625, 0.6866, 0.4679, 0.6837, 0.4375, 0.686, 0.4375, 0.686, 0.4679, 0.6837, 0.625, 0.7031, 0.625, 0.7188, 0.625, 0.7188, 0.625, 0.7031, 0.5, 0.6832, 0.4679, 0.6837, 0.4679, 0.6837, 0.5, 0.6832, 0.625, 0.75, 0.5625, 0.75, 0.5625, 0.75, 0.625, 0.75, 0.567, 0.6875, 0.5625, 0.6866, 0.5625, 0.6866, 0.567, 0.6875, 0.625, 0.7188, 0.625, 0.7344, 0.625, 0.7344, 0.625, 0.7188, 0.375, 0.7344, 0.375, 0.7188, 0.375, 0.7188, 0.375, 0.7344, 0.4375, 0.75, 0.375, 0.75, 0.375, 0.75, 0.4375, 0.75, 0.6066, 0.7075, 0.6035, 0.7031, 0.6035, 0.7031, 0.6066, 0.7075, 0.6079, 0.7164, 0.6066, 0.7075, 0.6066, 0.7075, 0.6079, 0.7164, 0.375, 0.75, 0.375, 0.7344, 0.375, 0.7344, 0.375, 0.75, 0.607, 0.7188, 0.6079, 0.7164, 0.6079, 0.7164, 0.607, 0.7188, 0.4375, 0.6797, 0.5, 0.6797, 0.5, 0.6797, 0.4375, 0.6797, 0.6025, 0.7009, 0.5945, 0.6953, 0.5945, 0.6953, 0.6025, 0.7009, 0.625, 0.7344, 0.625, 0.75, 0.625, 0.75, 0.625, 0.7344, 0.6084, 0.7198, 0.607, 0.7188, 0.607, 0.7188, 0.6084, 0.7198, 0.6035, 0.7031, 0.6025, 0.7009, 0.6025, 0.7009, 0.6035, 0.7031, 0.6106, 0.7215, 0.6084, 0.7198, 0.6084, 0.7198, 0.6106, 0.7215, 0.4002, 0.6993, 0.3992, 0.7031, 0.3992, 0.7031, 0.4002, 0.6993, 0.6123, 0.7236, 0.6106, 0.7215, 0.6106, 0.7215, 0.6123, 0.7236, 1.0, 0.5, 1.0, 1.0, 0.9688, 1.0, 0.9688, 0.5, 0.9688, 0.5, 0.9688, 1.0, 0.9375, 1.0, 0.9375, 0.5, 0.9375, 0.5, 0.9375, 1.0, 0.9062, 1.0, 0.9062, 0.5, 0.9062, 0.5, 0.9062, 1.0, 0.875, 1.0, 0.875, 0.5, 0.875, 0.5, 0.875, 1.0, 0.8438, 1.0, 0.8438, 0.5, 0.8438, 0.5, 0.8438, 1.0, 0.8125, 1.0, 0.8125, 0.5, 0.8125, 0.5, 0.8125, 1.0, 0.7812, 1.0, 0.7812, 0.5, 0.7812, 0.5, 0.7812, 1.0, 0.75, 1.0, 0.75, 0.5, 0.75, 0.5, 0.75, 1.0, 0.7188, 1.0, 0.7188, 0.5, 0.7188, 0.5, 0.7188, 1.0, 0.6875, 1.0, 0.6875, 0.5, 0.6875, 0.5, 0.6875, 1.0, 0.6562, 1.0, 0.6562, 0.5, 0.6562, 0.5, 0.6562, 1.0, 0.625, 1.0, 0.625, 0.5, 0.625, 0.5, 0.625, 1.0, 0.5938, 1.0, 0.5938, 0.5, 0.5938, 0.5, 0.5938, 1.0, 0.5625, 1.0, 0.5625, 0.5, 0.5625, 0.5, 0.5625, 1.0, 0.5312, 1.0, 0.5312, 0.5, 0.5312, 0.5, 0.5312, 1.0, 0.5, 1.0, 0.5, 0.5, 0.5, 0.5, 0.5, 1.0, 0.4688, 1.0, 0.4688, 0.5, 0.4688, 0.5, 0.4688, 1.0, 0.4375, 1.0, 0.4375, 0.5, 0.4375, 0.5, 0.4375, 1.0, 0.4062, 1.0, 0.4062, 0.5, 0.4062, 0.5, 0.4062, 1.0, 0.375, 1.0, 0.375, 0.5, 0.375, 0.5, 0.375, 1.0, 0.3438, 1.0, 0.3438, 0.5, 0.3438, 0.5, 0.3438, 1.0, 0.3125, 1.0, 0.3125, 0.5, 0.3125, 0.5, 0.3125, 1.0, 0.2812, 1.0, 0.2812, 0.5, 0.2812, 0.5, 0.2812, 1.0, 0.25, 1.0, 0.25, 0.5, 0.25, 0.5, 0.25, 1.0, 0.2188, 1.0, 0.2188, 0.5, 0.2188, 0.5, 0.2188, 1.0, 0.1875, 1.0, 0.1875, 0.5, 0.1875, 0.5, 0.1875, 1.0, 0.1562, 1.0, 0.1562, 0.5, 0.1562, 0.5, 0.1562, 1.0, 0.125, 1.0, 0.125, 0.5, 0.125, 0.5, 0.125, 1.0, 0.09375, 1.0, 0.09375, 0.5, 0.09375, 0.5, 0.09375, 1.0, 0.0625, 1.0, 0.0625, 0.5, 0.0625, 0.5, 0.0625, 1.0, 0.03125, 1.0, 0.03125, 0.5, 0.03125, 0.5, 0.03125, 1.0, 0.0, 1.0, 0.0, 0.5, 0.7827, 0.4143, 0.75, 0.4175, 0.75, 0.49, 0.7968, 0.4854, 0.25, 0.4175, 0.2827, 0.4143, 0.2968, 0.4854, 0.25, 0.49, 0.8141, 0.4048, 0.7827, 0.4143, 0.7968, 0.4854, 0.8418, 0.4717, 0.2827, 0.4143, 0.3141, 0.4048, 0.3418, 0.4717, 0.2968, 0.4854, 0.8431, 0.3893, 0.8141, 0.4048, 0.8418, 0.4717, 0.8833, 0.4496, 0.3141, 0.4048, 0.3431, 0.3893, 0.3833, 0.4496, 0.3418, 0.4717, 0.8684, 0.3684, 0.8431, 0.3893, 0.8833, 0.4496, 0.9197, 0.4197, 0.3431, 0.3893, 0.3684, 0.3684, 0.4197, 0.4197, 0.3833, 0.4496, 0.8893, 0.3431, 0.8684, 0.3684, 0.9197, 0.4197, 0.9496, 0.3833, 0.3684, 0.3684, 0.3893, 0.3431, 0.4496, 0.3833, 0.4197, 0.4197, 0.9048, 0.3141, 0.8893, 0.3431, 0.9496, 0.3833, 0.9717, 0.3418, 0.3893, 0.3431, 0.4048, 0.3141, 0.4717, 0.3418, 0.4496, 0.3833, 0.9143, 0.2827, 0.9048, 0.3141, 0.9717, 0.3418, 0.9854, 0.2968, 0.4048, 0.3141, 0.4143, 0.2827, 0.4854, 0.2968, 0.4717, 0.3418, 0.9175, 0.25, 0.9143, 0.2827, 0.9854, 0.2968, 0.99, 0.25, 0.4143, 0.2827, 0.4175, 0.25, 0.49, 0.25, 0.4854, 0.2968, 0.9143, 0.2173, 0.9175, 0.25, 0.99, 0.25, 0.9854, 0.2032, 0.4175, 0.25, 0.4143, 0.2173, 0.4854, 0.2032, 0.49, 0.25, 0.9048, 0.1859, 0.9143, 0.2173, 0.9854, 0.2032, 0.9717, 0.1582, 0.4143, 0.2173, 0.4048, 0.1859, 0.4717, 0.1582, 0.4854, 0.2032, 0.8893, 0.1569, 0.9048, 0.1859, 0.9717, 0.1582, 0.9496, 0.1167, 0.4048, 0.1859, 0.3893, 0.1569, 0.4496, 0.1167, 0.4717, 0.1582, 0.8684, 0.1316, 0.8893, 0.1569, 0.9496, 0.1167, 0.9197, 0.08029, 0.3893, 0.1569, 0.3684, 0.1316, 0.4197, 0.08029, 0.4496, 0.1167, 0.8431, 0.1107, 0.8684, 0.1316, 0.9197, 0.08029, 0.8833, 0.05045, 0.3684, 0.1316, 0.3431, 0.1107, 0.3833, 0.05045, 0.4197, 0.08029, 0.8141, 0.09524, 0.8431, 0.1107, 0.8833, 0.05045, 0.8418, 0.02827, 0.3431, 0.1107, 0.3141, 0.09524, 0.3418, 0.02827, 0.3833, 0.05045, 0.7827, 0.08571, 0.8141, 0.09524, 0.8418, 0.02827, 0.7968, 0.01461, 0.3141, 0.09524, 0.2827, 0.08571, 0.2968, 0.01461, 0.3418, 0.02827, 0.75, 0.08249, 0.7827, 0.08571, 0.7968, 0.01461, 0.75, 0.01, 0.2827, 0.08571, 0.25, 0.08249, 0.25, 0.01, 0.2968, 0.01461, 0.7173, 0.08571, 0.75, 0.08249, 0.75, 0.01, 0.7032, 0.01461, 0.25, 0.08249, 0.2173, 0.08571, 0.2032, 0.01461, 0.25, 0.01, 0.6859, 0.09524, 0.7173, 0.08571, 0.7032, 0.01461, 0.6582, 0.02827, 0.2173, 0.08571, 0.1859, 0.09524, 0.1582, 0.02827, 0.2032, 0.01461, 0.6569, 0.1107, 0.6859, 0.09524, 0.6582, 0.02827, 0.6167, 0.05045, 0.1859, 0.09524, 0.1569, 0.1107, 0.1167, 0.05045, 0.1582, 0.02827, 0.6316, 0.1316, 0.6569, 0.1107, 0.6167, 0.05045, 0.5803, 0.08029, 0.1569, 0.1107, 0.1316, 0.1316, 0.08029, 0.08029, 0.1167, 0.05045, 0.6107, 0.1569, 0.6316, 0.1316, 0.5803, 0.08029, 0.5504, 0.1167, 0.1316, 0.1316, 0.1107, 0.1569, 0.05045, 0.1167, 0.08029, 0.08029, 0.5952, 0.1859, 0.6107, 0.1569, 0.5504, 0.1167, 0.5283, 0.1582, 0.1107, 0.1569, 0.09524, 0.1859, 0.02827, 0.1582, 0.05045, 0.1167, 0.5857, 0.2173, 0.5952, 0.1859, 0.5283, 0.1582, 0.5146, 0.2032, 0.09524, 0.1859, 0.08571, 0.2173, 0.01461, 0.2032, 0.02827, 0.1582, 0.5825, 0.25, 0.5857, 0.2173, 0.5146, 0.2032, 0.51, 0.25, 0.08571, 0.2173, 0.08249, 0.25, 0.01, 0.25, 0.01461, 0.2032, 0.5857, 0.2827, 0.5825, 0.25, 0.51, 0.25, 0.5146, 0.2968, 0.08249, 0.25, 0.08571, 0.2827, 0.01461, 0.2968, 0.01, 0.25, 0.5952, 0.3141, 0.5857, 0.2827, 0.5146, 0.2968, 0.5283, 0.3418, 0.08571, 0.2827, 0.09524, 0.3141, 0.02827, 0.3418, 0.01461, 0.2968, 0.6107, 0.3431, 0.5952, 0.3141, 0.5283, 0.3418, 0.5504, 0.3833, 0.09524, 0.3141, 0.1107, 0.3431, 0.05045, 0.3833, 0.02827, 0.3418, 0.6316, 0.3684, 0.6107, 0.3431, 0.5504, 0.3833, 0.5803, 0.4197, 0.1107, 0.3431, 0.1316, 0.3684, 0.08029, 0.4197, 0.05045, 0.3833, 0.6569, 0.3893, 0.6316, 0.3684, 0.5803, 0.4197, 0.6167, 0.4496, 0.1316, 0.3684, 0.1569, 0.3893, 0.1167, 0.4496, 0.08029, 0.4197, 0.6859, 0.4048, 0.6569, 0.3893, 0.6167, 0.4496, 0.6582, 0.4717, 0.1569, 0.3893, 0.1859, 0.4048, 0.1582, 0.4717, 0.1167, 0.4496, 0.7173, 0.4143, 0.6859, 0.4048, 0.6582, 0.4717, 0.7032, 0.4854, 0.1859, 0.4048, 0.2173, 0.4143, 0.2032, 0.4854, 0.1582, 0.4717, 0.75, 0.4175, 0.7173, 0.4143, 0.7032, 0.4854, 0.75, 0.49, 0.2173, 0.4143, 0.25, 0.4175, 0.25, 0.49, 0.2032, 0.4854, 0.375, 0.1875, 0.625, 0.1875, 0.625, 0.25, 0.375, 0.25, 0.375, 0.25, 0.625, 0.25, 0.625, 0.5, 0.375, 0.5, 0.375, 0.6875, 0.625, 0.6875, 0.625, 0.75, 0.375, 0.75, 0.375, 0.75, 0.625, 0.75, 0.625, 1.0, 0.375, 1.0, 0.125, 0.6875, 0.375, 0.6875, 0.375, 0.75, 0.125, 0.75, 0.625, 0.6875, 0.875, 0.6875, 0.875, 0.75, 0.625, 0.75, 0.625, 0.5938, 0.875, 0.5938, 0.875, 0.625, 0.625, 0.625, 0.375, 0.0, 0.625, 0.0, 0.625, 0.0625, 0.375, 0.0625, 0.625, 0.6562, 0.875, 0.6562, 0.875, 0.6875, 0.625, 0.6875, 0.125, 0.6562, 0.375, 0.6562, 0.375, 0.6875, 0.125, 0.6875, 0.375, 0.6562, 0.625, 0.6562, 0.625, 0.6875, 0.375, 0.6875, 0.375, 0.5, 0.625, 0.5, 0.625, 0.5625, 0.375, 0.5625, 0.125, 0.5, 0.375, 0.5, 0.375, 0.5625, 0.125, 0.5625, 0.625, 0.5, 0.875, 0.5, 0.875, 0.5625, 0.625, 0.5625, 0.375, 0.1562, 0.625, 0.1562, 0.625, 0.1875, 0.375, 0.1875, 0.125, 0.5938, 0.375, 0.5938, 0.375, 0.5938, 0.125, 0.5938, 0.625, 0.625, 0.875, 0.625, 0.875, 0.6562, 0.625, 0.6562, 0.375, 0.0625, 0.625, 0.0625, 0.625, 0.09375, 0.375, 0.09375, 0.375, 0.5625, 0.625, 0.5625, 0.625, 0.5938, 0.375, 0.5938, 0.125, 0.5625, 0.375, 0.5625, 0.375, 0.5938, 0.125, 0.5938, 0.625, 0.5625, 0.875, 0.5625, 0.875, 0.5938, 0.625, 0.5938, 0.125, 0.5938, 0.375, 0.5938, 0.375, 0.625, 0.125, 0.625, 0.125, 0.625, 0.375, 0.625, 0.375, 0.6562, 0.125, 0.6562, 0.375, 0.6562, 0.125, 0.6562, 0.125, 0.6562, 0.375, 0.6562, 0.375, 0.625, 0.375, 0.5938, 0.375, 0.5938, 0.375, 0.625, 0.375, 0.6562, 0.375, 0.625, 0.375, 0.625, 0.375, 0.6562, 0.125, 0.625, 0.125, 0.6562, 0.125, 0.6562, 0.125, 0.625, 0.125, 0.5938, 0.125, 0.625, 0.125, 0.625, 0.125, 0.5938])
me_cube.materials.append(mat_material)
me_cube.use_mirror_vertex_groups = False
me_cube.update()

# ---- objects
ob_cube = bpy.data.objects.new('Cube', me_cube)
ob_light = bpy.data.objects.new('Light', light_light)
ob_camera = bpy.data.objects.new('Camera', cam_camera)
ob_empty = bpy.data.objects.new('Empty', None)

# ---- transforms, parenting, visibility, modifiers, constraints
ob_cube.location = (3.69e-16, 0.623, 0.003401)
ob_cube.rotation_euler = (0.00419, -2.211e-16, -2.228e-16)
ob_cube.scale = (0.09464, 1.0, 1.0)
ob_cube.lock_rotations_4d = False
ob_cube.empty_display_type = 'ARROWS'
ob_cube.lineart.crease_threshold = 0.0
ob_light.location = (4.076, 1.005, 5.904)
ob_light.rotation_euler = (0.6503, 0.05522, 1.866)
ob_light.lock_rotations_4d = False
ob_light.empty_display_type = 'ARROWS'
ob_light.color = (0.0, 0.0, 0.0, 0.0)
ob_light.lineart.crease_threshold = 0.0
ob_camera.location = (7.359, -6.926, 4.958)
ob_camera.rotation_euler = (1.109, 0.0, 0.8149)
ob_camera.lock_rotations_4d = False
ob_camera.empty_display_type = 'ARROWS'
ob_camera.color = (0.0, 0.0, 0.0, 0.0)
ob_camera.display_type = 'WIRE'
ob_camera.lineart.crease_threshold = 0.0
ob_empty.location = (1.952e-15, -0.9258, 2.336)
ob_empty.rotation_euler = (1.571, -0.0, 1.571)
ob_empty.empty_display_type = 'IMAGE'
ob_empty.empty_display_size = 7.699
ob_empty.empty_image_offset = (-0.3247, -0.5)

# ---- collection membership
col_collection.objects.link(ob_cube)
col_collection.objects.link(ob_light)
col_collection.objects.link(ob_camera)
col_collection.objects.link(ob_empty)

# ---- scene / render settings (as saved in the file)
scene.camera = ob_camera
scene.frame_start = 1; scene.frame_end = 250; scene.frame_set(1)
scene.render.engine = 'BLENDER_EEVEE_NEXT'
scene.cycles.sampling_pattern = 'TABULATED_SOBOL'
scene.view_settings.view_transform = 'Filmic'
bpy.context.view_layer.update()
